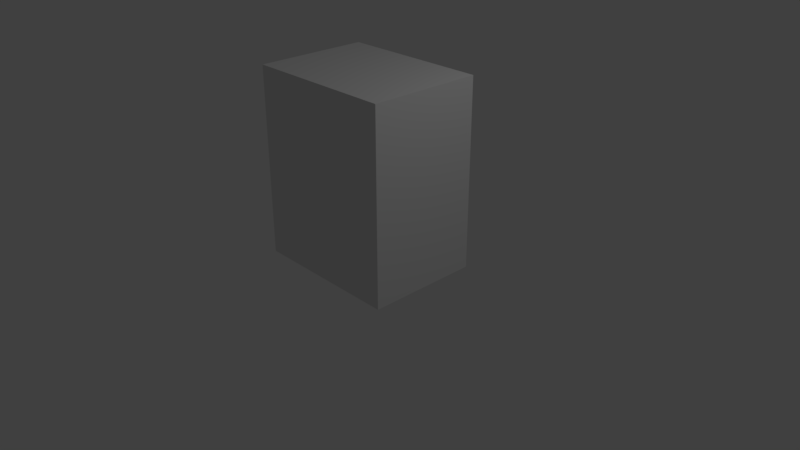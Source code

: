 # Source: dresser.blend  (saved by Blender 2.79.0; exported with 4.5.12 LTS)
import bpy
from mathutils import Matrix  # noqa: F401  (used for matrix-valued properties, if any)

bpy.ops.wm.read_factory_settings(use_empty=True)
scene = bpy.context.scene
scene.name = 'Scene'

# ---- collections
col_collection_1 = bpy.data.collections.new('Collection 1'); scene.collection.children.link(col_collection_1)

# ---- materials (node trees are filled in below, after node groups)
mat_material = bpy.data.materials.new('Material')
mat_material.alpha_threshold = 0.0
mat_material.use_transparent_shadow = False
mat_material.roughness = 0.5
mat_material.line_color = (0.0, 0.0, 0.0, 1.0)

# ---- material node trees

# ---- world
world_world = bpy.data.worlds.new('World'); scene.world = world_world
world_world.color = (0.05088, 0.05088, 0.05088)
world_world.use_sun_shadow = False
world_world.sun_shadow_jitter_overblur = 0.0
world_world.cycles.sampling_method = 'MANUAL'

# ---- cameras
cam_camera = bpy.data.cameras.new('Camera')
cam_camera.clip_end = 100.0
cam_camera.lens = 35.0
cam_camera.sensor_width = 32.0
cam_camera.sensor_height = 18.0
cam_camera.ortho_scale = 7.314
cam_camera.dof.focus_distance = 0.0
cam_camera.dof.aperture_fstop = 128.0

# ---- lights
light_lamp = bpy.data.lights.new('Lamp', 'POINT')
light_lamp.transmission_factor = 0.0
light_lamp.cutoff_distance = 30.0
light_lamp.energy = 100.0
light_lamp.shadow_buffer_clip_start = 1.001
light_lamp.shadow_soft_size = 0.1
light_lamp.shadow_maximum_resolution = 0.006
light_lamp.use_absolute_resolution = True

# ---- meshes
me_cube = bpy.data.meshes.new('Cube')
me_cube.from_pydata([(1.0, 1.0, -1.0), (1.0, -1.0, -1.0), (-1.0, -1.0, -1.0), (-1.0, 1.0, -1.0), (1.0, 1.0, 1.0), (1.0, -1.0, 1.0), (-1.0, -1.0, 1.0), (-1.0, 1.0, 1.0), (1.0, 1.0, -0.6), (1.0, 1.0, -0.2), (1.0, 1.0, 0.2), (1.0, 1.0, 0.6), (1.0, -1.0, -0.6), (1.0, -1.0, -0.2), (1.0, -1.0, 0.2), (1.0, -1.0, 0.6), (-1.0, -1.0, -0.6), (-1.0, -1.0, -0.2), (-1.0, -1.0, 0.2), (-1.0, -1.0, 0.6), (-1.0, 1.0, -0.6), (-1.0, 1.0, -0.2), (-1.0, 1.0, 0.2), (-1.0, 1.0, 0.6), (1.0, 1.0, -0.5483), (1.0, -1.0, -0.5483), (-1.0, -1.0, -0.5483), (-1.0, 1.0, -0.5483), (1.0, 1.0, -0.2425), (1.0, -1.0, -0.2425), (-1.0, -1.0, -0.2425), (-1.0, 1.0, -0.2425), (1.0, 1.0, -0.151), (1.0, -1.0, -0.151), (-1.0, -1.0, -0.151), (-1.0, 1.0, -0.151), (1.0, 1.0, 0.1504), (1.0, -1.0, 0.1504), (-1.0, -1.0, 0.1504), (-1.0, 1.0, 0.1504), (1.0, 1.0, 0.5522), (1.0, -1.0, 0.5522), (-1.0, -1.0, 0.5522), (-1.0, 1.0, 0.5522), (1.0, 1.0, 0.248), (1.0, -1.0, 0.248), (-1.0, -1.0, 0.248), (-1.0, 1.0, 0.248), (1.0, 1.0, 0.6498), (1.0, -1.0, 0.6498), (-1.0, -1.0, 0.6498), (-1.0, 1.0, 0.6498), (1.0, 1.0, 0.9567), (1.0, -1.0, 0.9567), (-1.0, -1.0, 0.9567), (-1.0, 1.0, 0.9567), (0.9026, 1.0, -1.0), (0.9026, -1.0, -1.0), (0.9026, 1.0, 1.0), (0.9026, -1.0, 1.0), (0.9026, 1.0, 0.6), (0.9026, 1.0, 0.2), (0.9026, 1.0, -0.2), (0.9026, 1.0, -0.6), (0.9026, -1.0, -0.6), (0.9026, -1.0, -0.2), (0.9026, -1.0, 0.2), (0.9026, -1.0, 0.6), (0.9026, -1.0, -0.5483), (0.9026, 0.9154, -0.5483), (0.9026, 0.9154, -0.2425), (0.9026, -1.0, -0.2425), (0.9026, -1.0, -0.151), (0.9026, 0.9154, -0.151), (0.9026, 0.9154, 0.1504), (0.9026, -1.0, 0.1504), (0.9026, -1.0, 0.5522), (0.9026, 0.9154, 0.5522), (0.9026, -1.0, 0.248), (0.9026, 0.9154, 0.248), (0.9026, 0.9154, 0.6498), (0.9026, -1.0, 0.6498), (0.9026, 0.9154, 0.9567), (0.9026, -1.0, 0.9567), (-0.9476, 1.0, -1.0), (-0.9476, -1.0, -1.0), (-0.9476, 1.0, 1.0), (-0.9476, -1.0, 1.0), (-0.9476, 1.0, 0.6), (-0.9476, 1.0, 0.2), (-0.9476, 1.0, -0.2), (-0.9476, 1.0, -0.6), (-0.9476, -1.0, -0.6), (-0.9476, -1.0, -0.2), (-0.9476, -1.0, 0.2), (-0.9476, -1.0, 0.6), (-0.9476, -1.0, -0.5483), (-0.9476, 0.9154, -0.5483), (-0.9476, 0.9154, -0.2425), (-0.9476, -1.0, -0.2425), (-0.9476, -1.0, -0.151), (-0.9476, 0.9154, -0.151), (-0.9476, 0.9154, 0.1504), (-0.9476, -1.0, 0.1504), (-0.9476, -1.0, 0.5522), (-0.9476, 0.9154, 0.5522), (-0.9476, -1.0, 0.248), (-0.9476, 0.9154, 0.248), (-0.9476, 0.9154, 0.6498), (-0.9476, -1.0, 0.6498), (-0.9476, 0.9154, 0.9567), (-0.9476, -1.0, 0.9567), (0.04222, 1.0, -1.0), (0.04222, -1.0, -1.0), (0.04222, 1.0, 1.0), (0.04222, -1.0, 1.0), (0.04222, 1.0, 0.6), (0.04222, 1.0, 0.2), (0.04222, 1.0, -0.2), (0.04222, 1.0, -0.6), (0.04222, -1.0, -0.6), (0.04222, -1.0, -0.2), (0.04222, -1.0, 0.2), (0.04222, -1.0, 0.6), (0.04222, -1.0, -0.5483), (0.04222, 0.9154, -0.5483), (0.04222, 0.9154, -0.2425), (0.04222, -1.0, -0.2425), (0.04222, -1.0, -0.151), (0.04222, 0.9154, -0.151), (0.04222, 0.9154, 0.1504), (0.04222, -1.0, 0.1504), (0.04222, -1.0, 0.5522), (0.04222, 0.9154, 0.5522), (0.04222, -1.0, 0.248), (0.04222, 0.9154, 0.248), (0.04222, 0.9154, 0.6498), (0.04222, -1.0, 0.6498), (0.04222, 0.9154, 0.9567), (0.04222, -1.0, 0.9567), (-0.05545, 1.0, -1.0), (-0.05545, -1.0, -1.0), (-0.05545, 1.0, 1.0), (-0.05546, -1.0, 1.0), (-0.05545, 1.0, 0.6), (-0.05545, 1.0, 0.2), (-0.05545, 1.0, -0.2), (-0.05545, 1.0, -0.6), (-0.05545, -1.0, -0.6), (-0.05545, -1.0, -0.2), (-0.05545, -1.0, 0.2), (-0.05546, -1.0, 0.6), (-0.05545, -1.0, -0.5483), (-0.05545, 0.9154, -0.5483), (-0.05545, 0.9154, -0.2425), (-0.05545, -1.0, -0.2425), (-0.05545, -1.0, -0.151), (-0.05545, 0.9154, -0.151), (-0.05545, 0.9154, 0.1504), (-0.05545, -1.0, 0.1504), (-0.05546, -1.0, 0.5522), (-0.05545, 0.9154, 0.5522), (-0.05545, -1.0, 0.248), (-0.05545, 0.9154, 0.248), (-0.05545, 0.9154, 0.6498), (-0.05546, -1.0, 0.6498), (-0.05545, 0.9154, 0.9567), (-0.05546, -1.0, 0.9567), (1.0, 1.0, 0.8334), (1.0, -1.0, 0.8334), (-1.0, -1.0, 0.8334), (-1.0, 1.0, 0.8334), (0.9026, -1.0, 0.8334), (0.9026, 0.9154, 0.8334), (-0.9476, -1.0, 0.8334), (-0.9476, 0.9154, 0.8334), (0.04222, 0.9154, 0.8334), (0.04222, -1.0, 0.8334), (-0.05545, 0.9154, 0.8334), (-0.05546, -1.0, 0.8334), (0.9026, -1.0, 0.7865), (-0.9476, -1.0, 0.7865), (0.04222, -1.0, 0.7865), (-0.05546, -1.0, 0.7865), (1.0, 1.0, 0.7865), (1.0, -1.0, 0.7865), (-1.0, -1.0, 0.7865), (-1.0, 1.0, 0.7865), (0.9026, 0.9154, 0.7865), (-0.9476, 0.9154, 0.7865), (0.04222, 0.9154, 0.7865), (-0.05545, 0.9154, 0.7865), (1.0, 1.0, 0.4331), (1.0, -1.0, 0.4331), (-1.0, -1.0, 0.4331), (-1.0, 1.0, 0.4331), (0.9026, 0.9154, 0.4331), (0.9026, -1.0, 0.4331), (-0.9476, 0.9154, 0.4331), (-0.9476, -1.0, 0.4331), (0.04222, -1.0, 0.4331), (0.04222, 0.9154, 0.4331), (-0.05546, -1.0, 0.4331), (-0.05545, 0.9154, 0.4331), (0.9026, -1.0, 0.3868), (-0.9476, -1.0, 0.3868), (0.04222, -1.0, 0.3868), (-0.05546, -1.0, 0.3868), (1.0, 1.0, 0.3868), (1.0, -1.0, 0.3868), (-1.0, -1.0, 0.3868), (-1.0, 1.0, 0.3868), (0.9026, 0.9154, 0.3868), (-0.9476, 0.9154, 0.3868), (0.04222, 0.9154, 0.3868), (-0.05545, 0.9154, 0.3868), (1.0, 1.0, 0.03842), (1.0, -1.0, 0.03842), (-1.0, -1.0, 0.03842), (-1.0, 1.0, 0.03842), (0.9026, -1.0, 0.03842), (0.9026, 0.9154, 0.03842), (-0.9476, -1.0, 0.03842), (-0.9476, 0.9154, 0.03842), (0.04222, 0.9154, 0.03842), (0.04222, -1.0, 0.03842), (-0.05545, 0.9154, 0.03842), (-0.05545, -1.0, 0.03842), (0.9026, -1.0, -0.008138), (-0.9476, -1.0, -0.008138), (0.04222, -1.0, -0.008138), (-0.05545, -1.0, -0.008138), (1.0, 1.0, -0.008138), (1.0, -1.0, -0.008138), (-1.0, -1.0, -0.008138), (-1.0, 1.0, -0.008138), (0.9026, 0.9154, -0.008138), (-0.9476, 0.9154, -0.008138), (0.04222, 0.9154, -0.008138), (-0.05545, 0.9154, -0.008138), (1.0, 1.0, -0.3591), (1.0, -1.0, -0.3591), (-1.0, -1.0, -0.3591), (-1.0, 1.0, -0.3591), (0.9026, -1.0, -0.3591), (0.9026, 0.9154, -0.3591), (-0.9476, -1.0, -0.3591), (-0.9476, 0.9154, -0.3591), (0.04222, 0.9154, -0.3591), (0.04222, -1.0, -0.3591), (-0.05545, 0.9154, -0.3591), (-0.05545, -1.0, -0.3591), (0.9026, -1.0, -0.4045), (-0.9476, -1.0, -0.4045), (0.04222, -1.0, -0.4045), (-0.05545, -1.0, -0.4045), (1.0, 1.0, -0.4045), (1.0, -1.0, -0.4045), (-1.0, -1.0, -0.4045), (-1.0, 1.0, -0.4045), (0.9026, 0.9154, -0.4045), (-0.9476, 0.9154, -0.4045), (0.04222, 0.9154, -0.4045), (-0.05545, 0.9154, -0.4045), (1.0, 1.0, -0.7357), (1.0, -1.0, -0.7357), (-1.0, -1.0, -0.7357), (-1.0, 1.0, -0.7357), (0.9026, -1.0, -0.7357), (0.9026, 0.9154, -0.7357), (-0.9476, -1.0, -0.7357), (-0.9476, 0.9154, -0.7357), (0.04222, 0.9154, -0.7357), (0.04222, -1.0, -0.7357), (-0.05545, 0.9154, -0.7357), (-0.05545, -1.0, -0.7357), (0.9026, -1.0, -0.808), (-0.9476, -1.0, -0.808), (0.04222, -1.0, -0.808), (-0.05545, -1.0, -0.808), (1.0, 1.0, -0.808), (1.0, -1.0, -0.808), (-1.0, -1.0, -0.808), (-1.0, 1.0, -0.808), (0.9026, 0.9154, -0.808), (-0.9476, 0.9154, -0.808), (0.04222, 0.9154, -0.808), (-0.05545, 0.9154, -0.808), (1.0, 1.0, -0.6295), (1.0, -1.0, -0.6295), (-1.0, -1.0, -0.6295), (-1.0, 1.0, -0.6295), (0.9026, 0.9154, -0.6295), (-0.9476, 0.9154, -0.6295), (0.04222, 0.9154, -0.6295), (-0.05545, 0.9154, -0.6295), (0.9026, -1.0, -0.6295), (-0.9476, -1.0, -0.6295), (0.04222, -1.0, -0.6295), (-0.05545, -1.0, -0.6295), (0.9026, -1.0, -0.9649), (-0.9476, -1.0, -0.9649), (0.04222, -1.0, -0.9649), (-0.05545, -1.0, -0.9649), (1.0, 1.0, -0.9649), (1.0, -1.0, -0.9649), (-1.0, -1.0, -0.9649), (-1.0, 1.0, -0.9649), (0.9026, 0.9154, -0.9649), (-0.9476, 0.9154, -0.9649), (0.04222, 0.9154, -0.9649), (-0.05545, 0.9154, -0.9649), (0.04222, 1.013, 0.8334), (-0.05545, 1.013, 0.8334), (0.04222, 1.013, 0.7865), (-0.05545, 1.013, 0.7865), (0.04222, 1.013, 0.4331), (-0.05545, 1.013, 0.4331), (0.04222, 1.013, 0.3868), (-0.05545, 1.013, 0.3868), (0.04222, 1.013, 0.03842), (-0.05545, 1.013, 0.03842), (0.04222, 1.013, -0.008138), (-0.05545, 1.013, -0.008138), (0.04222, 1.013, -0.3591), (-0.05545, 1.013, -0.3591), (0.04222, 1.013, -0.4045), (-0.05545, 1.013, -0.4045), (0.04222, 1.013, -0.7357), (-0.05545, 1.013, -0.7357), (0.04222, 1.013, -0.808), (-0.05545, 1.013, -0.808)], [], [(84, 85, 2, 3), (86, 7, 6, 87), (52, 4, 5, 53), (111, 87, 6, 54), (54, 6, 7, 55), (309, 84, 3, 307), (108, 88, 23, 51), (107, 89, 22, 47), (101, 90, 21, 35), (97, 91, 20, 27), (290, 16, 20, 291), (30, 17, 21, 31), (38, 18, 22, 39), (42, 19, 23, 43), (297, 92, 16, 290), (99, 93, 17, 30), (103, 94, 18, 38), (104, 95, 19, 42), (288, 8, 12, 289), (28, 9, 13, 29), (36, 10, 14, 37), (40, 11, 15, 41), (8, 24, 25, 12), (92, 96, 26, 16), (16, 26, 27, 20), (261, 97, 27, 259), (90, 98, 31, 21), (240, 28, 29, 241), (246, 99, 30, 242), (242, 30, 31, 243), (9, 32, 33, 13), (93, 100, 34, 17), (17, 34, 35, 21), (237, 101, 35, 235), (89, 102, 39, 22), (216, 36, 37, 217), (222, 103, 38, 218), (218, 38, 39, 219), (192, 40, 41, 193), (199, 104, 42, 194), (194, 42, 43, 195), (88, 105, 43, 23), (18, 46, 47, 22), (94, 106, 46, 18), (10, 44, 45, 14), (213, 107, 47, 211), (189, 108, 51, 187), (19, 50, 51, 23), (95, 109, 50, 19), (11, 48, 49, 15), (86, 110, 55, 7), (170, 54, 55, 171), (174, 111, 54, 170), (168, 52, 53, 169), (169, 53, 83, 172), (4, 52, 82, 58), (15, 49, 81, 67), (184, 48, 80, 188), (208, 44, 79, 212), (14, 45, 78, 66), (11, 40, 77, 60), (193, 41, 76, 197), (217, 37, 75, 220), (10, 36, 74, 61), (232, 32, 73, 236), (13, 33, 72, 65), (241, 29, 71, 244), (9, 28, 70, 62), (256, 24, 69, 260), (12, 25, 68, 64), (41, 15, 67, 76), (37, 14, 66, 75), (29, 13, 65, 71), (289, 12, 64, 296), (24, 8, 63, 69), (32, 9, 62, 73), (44, 10, 61, 79), (48, 11, 60, 80), (304, 0, 56, 308), (53, 5, 59, 83), (4, 58, 59, 5), (0, 1, 57, 56), (179, 167, 111, 174), (142, 166, 110, 86), (151, 165, 109, 95), (191, 164, 108, 189), (215, 163, 107, 213), (150, 162, 106, 94), (144, 161, 105, 88), (202, 160, 104, 199), (227, 159, 103, 222), (145, 158, 102, 89), (239, 157, 101, 237), (149, 156, 100, 93), (251, 155, 99, 246), (146, 154, 98, 90), (263, 153, 97, 261), (148, 152, 96, 92), (160, 151, 95, 104), (159, 150, 94, 103), (155, 149, 93, 99), (299, 148, 92, 297), (153, 147, 91, 97), (157, 146, 90, 101), (163, 145, 89, 107), (164, 144, 88, 108), (311, 140, 84, 309), (167, 143, 87, 111), (142, 86, 87, 143), (140, 141, 85, 84), (56, 57, 113, 112), (58, 114, 115, 59), (83, 59, 115, 139), (308, 56, 112, 310), (80, 60, 116, 136), (79, 61, 117, 135), (73, 62, 118, 129), (69, 63, 119, 125), (296, 64, 120, 298), (71, 65, 121, 127), (75, 66, 122, 131), (76, 67, 123, 132), (64, 68, 124, 120), (260, 69, 125, 262), (62, 70, 126, 118), (244, 71, 127, 249), (65, 72, 128, 121), (236, 73, 129, 238), (61, 74, 130, 117), (220, 75, 131, 225), (197, 76, 132, 200), (60, 77, 133, 116), (66, 78, 134, 122), (212, 79, 135, 214), (188, 80, 136, 190), (67, 81, 137, 123), (58, 82, 138, 114), (172, 83, 139, 177), (112, 113, 141, 140), (114, 142, 143, 115), (139, 115, 143, 167), (310, 112, 140, 311), (136, 116, 144, 164), (135, 117, 145, 163), (129, 118, 146, 157), (125, 119, 147, 153), (298, 120, 148, 299), (127, 121, 149, 155), (131, 122, 150, 159), (132, 123, 151, 160), (120, 124, 152, 148), (262, 125, 153, 263), (118, 126, 154, 146), (249, 127, 155, 251), (121, 128, 156, 149), (238, 129, 157, 239), (117, 130, 158, 145), (225, 131, 159, 227), (200, 132, 160, 202), (116, 133, 161, 144), (122, 134, 162, 150), (214, 135, 163, 215), (190, 136, 164, 191), (123, 137, 165, 151), (114, 138, 166, 142), (177, 139, 167, 179), (182, 177, 179, 183), (138, 176, 178, 166), (180, 172, 177, 182), (82, 173, 176, 138), (166, 178, 175, 110), (183, 179, 174, 181), (52, 168, 173, 82), (185, 169, 172, 180), (184, 168, 169, 185), (181, 174, 170, 186), (186, 170, 171, 187), (110, 175, 171, 55), (50, 186, 187, 51), (109, 181, 186, 50), (48, 184, 185, 49), (49, 185, 180, 81), (165, 183, 181, 109), (81, 180, 182, 137), (137, 182, 183, 165), (203, 201, 316, 317), (173, 188, 190, 176), (178, 191, 189, 175), (168, 184, 188, 173), (175, 189, 187, 171), (133, 201, 203, 161), (206, 200, 202, 207), (77, 196, 201, 133), (204, 197, 200, 206), (207, 202, 199, 205), (161, 203, 198, 105), (209, 193, 197, 204), (40, 192, 196, 77), (105, 198, 195, 43), (210, 194, 195, 211), (205, 199, 194, 210), (208, 192, 193, 209), (44, 208, 209, 45), (106, 205, 210, 46), (46, 210, 211, 47), (45, 209, 204, 78), (162, 207, 205, 106), (78, 204, 206, 134), (134, 206, 207, 162), (176, 190, 314, 312), (196, 212, 214, 201), (203, 215, 213, 198), (192, 208, 212, 196), (198, 213, 211, 195), (230, 225, 227, 231), (130, 224, 226, 158), (228, 220, 225, 230), (74, 221, 224, 130), (158, 226, 223, 102), (231, 227, 222, 229), (36, 216, 221, 74), (233, 217, 220, 228), (234, 218, 219, 235), (229, 222, 218, 234), (232, 216, 217, 233), (102, 223, 219, 39), (32, 232, 233, 33), (100, 229, 234, 34), (34, 234, 235, 35), (33, 233, 228, 72), (156, 231, 229, 100), (72, 228, 230, 128), (128, 230, 231, 156), (224, 238, 322, 320), (221, 236, 238, 224), (226, 239, 237, 223), (216, 232, 236, 221), (223, 237, 235, 219), (254, 249, 251, 255), (126, 248, 250, 154), (252, 244, 249, 254), (70, 245, 248, 126), (154, 250, 247, 98), (255, 251, 246, 253), (28, 240, 245, 70), (257, 241, 244, 252), (258, 242, 243, 259), (253, 246, 242, 258), (256, 240, 241, 257), (98, 247, 243, 31), (24, 256, 257, 25), (96, 253, 258, 26), (26, 258, 259, 27), (25, 257, 252, 68), (152, 255, 253, 96), (68, 252, 254, 124), (124, 254, 255, 152), (272, 286, 330, 328), (245, 260, 262, 248), (250, 263, 261, 247), (240, 256, 260, 245), (247, 261, 259, 243), (278, 273, 275, 279), (294, 272, 274, 295), (276, 268, 273, 278), (292, 269, 272, 294), (295, 274, 271, 293), (279, 275, 270, 277), (288, 264, 269, 292), (281, 265, 268, 276), (280, 264, 265, 281), (277, 270, 266, 282), (282, 266, 267, 283), (293, 271, 267, 291), (306, 282, 283, 307), (301, 277, 282, 306), (304, 280, 281, 305), (305, 281, 276, 300), (303, 279, 277, 301), (300, 276, 278, 302), (302, 278, 279, 303), (215, 203, 317, 319), (269, 284, 286, 272), (274, 287, 285, 271), (264, 280, 284, 269), (271, 285, 283, 267), (91, 293, 291, 20), (8, 288, 292, 63), (147, 295, 293, 91), (63, 292, 294, 119), (119, 294, 295, 147), (273, 298, 299, 275), (268, 296, 298, 273), (275, 299, 297, 270), (265, 289, 296, 268), (264, 288, 289, 265), (270, 297, 290, 266), (266, 290, 291, 267), (113, 302, 303, 141), (57, 300, 302, 113), (141, 303, 301, 85), (1, 305, 300, 57), (0, 304, 305, 1), (85, 301, 306, 2), (2, 306, 307, 3), (286, 310, 311, 287), (284, 308, 310, 286), (287, 311, 309, 285), (280, 304, 308, 284), (285, 309, 307, 283), (312, 314, 315, 313), (316, 318, 319, 317), (320, 322, 323, 321), (324, 326, 327, 325), (328, 330, 331, 329), (250, 248, 324, 325), (262, 263, 327, 326), (287, 274, 329, 331), (214, 215, 319, 318), (239, 226, 321, 323), (191, 178, 313, 315), (248, 262, 326, 324), (274, 272, 328, 329), (201, 214, 318, 316), (226, 224, 320, 321), (286, 287, 331, 330), (178, 176, 312, 313), (238, 239, 323, 322), (263, 250, 325, 327), (190, 191, 315, 314)])
me_cube.materials.append(mat_material)
me_cube.use_remesh_preserve_volume = False
me_cube.use_remesh_preserve_attributes = False
me_cube.use_mirror_vertex_groups = False
me_cube.update()

# ---- objects
ob_cube = bpy.data.objects.new('Cube', me_cube)
ob_lamp = bpy.data.objects.new('Lamp', light_lamp)
ob_camera = bpy.data.objects.new('Camera', cam_camera)

# ---- transforms, parenting, visibility, modifiers, constraints
ob_cube.location = (0.0, 0.0, 1.18)
ob_cube.scale = (1.0, 0.75, 1.25)
ob_cube.lock_rotations_4d = False
ob_cube.empty_display_type = 'ARROWS'
ob_cube.lineart.crease_threshold = 0.0
ob_lamp.location = (4.076, 1.005, 5.904)
ob_lamp.rotation_euler = (0.6503, 0.05522, 1.866)
ob_lamp.lock_rotations_4d = False
ob_lamp.empty_display_type = 'ARROWS'
ob_lamp.color = (0.0, 0.0, 0.0, 0.0)
ob_lamp.lineart.crease_threshold = 0.0
ob_camera.location = (7.481, -6.508, 5.344)
ob_camera.rotation_euler = (1.109, 0.0, 0.8149)
ob_camera.lock_rotations_4d = False
ob_camera.empty_display_type = 'ARROWS'
ob_camera.color = (0.0, 0.0, 0.0, 0.0)
ob_camera.display_type = 'WIRE'
ob_camera.lineart.crease_threshold = 0.0

# ---- collection membership
col_collection_1.objects.link(ob_cube)
col_collection_1.objects.link(ob_lamp)
col_collection_1.objects.link(ob_camera)

# ---- scene / render settings (as saved in the file)
scene.camera = ob_camera
scene.frame_start = 1; scene.frame_end = 250; scene.frame_set(1)
scene.render.engine = 'BLENDER_EEVEE_NEXT'
scene.render.resolution_percentage = 50
scene.render.dither_intensity = 0.0
scene.cycles.use_denoising = False
scene.cycles.samples = 128
scene.cycles.sampling_pattern = 'TABULATED_SOBOL'
scene.cycles.use_adaptive_sampling = False
scene.cycles.use_light_tree = False
scene.cycles.blur_glossy = 0.0
scene.cycles.sample_clamp_indirect = 0.0
scene.view_settings.view_transform = 'Standard'
bpy.context.view_layer.update()
